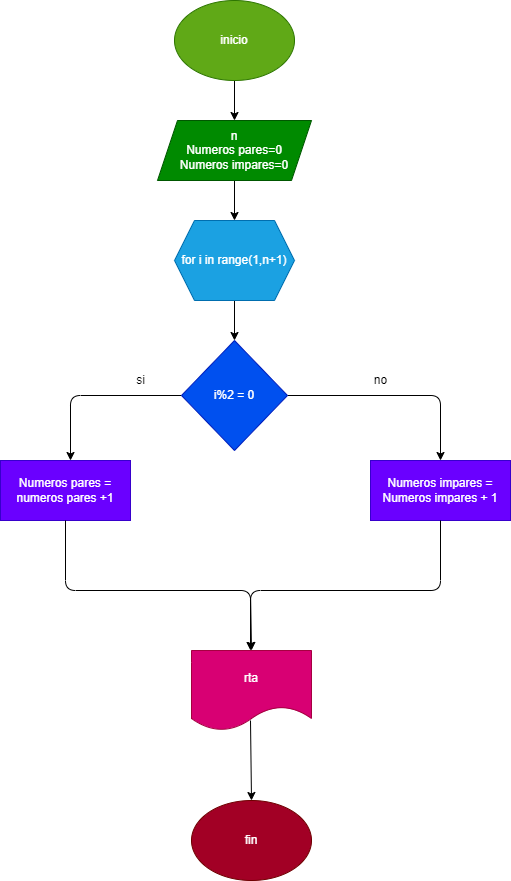

The diagram above was exported from draw.io. Its source (the exported page's mxGraphModel, read from the mxfile embedded in the PNG):
<mxGraphModel dx="979" dy="662" grid="1" gridSize="10" guides="1" tooltips="1" connect="1" arrows="1" fold="1" page="1" pageScale="1" pageWidth="827" pageHeight="1169" math="0" shadow="0">
  <root>
    <mxCell id="0" />
    <mxCell id="1" parent="0" />
    <mxCell id="4" value="" style="edgeStyle=none;html=1;" edge="1" parent="1" source="2" target="3">
      <mxGeometry relative="1" as="geometry" />
    </mxCell>
    <mxCell id="2" value="inicio" style="ellipse;whiteSpace=wrap;html=1;fillColor=#60a917;fontColor=#ffffff;strokeColor=#2D7600;" vertex="1" parent="1">
      <mxGeometry x="354" y="40" width="120" height="80" as="geometry" />
    </mxCell>
    <mxCell id="8" value="" style="edgeStyle=none;html=1;" edge="1" parent="1" source="3" target="7">
      <mxGeometry relative="1" as="geometry" />
    </mxCell>
    <mxCell id="3" value="n&lt;br&gt;Numeros pares=0&lt;br&gt;Numeros impares=0" style="shape=parallelogram;perimeter=parallelogramPerimeter;whiteSpace=wrap;html=1;fixedSize=1;fillColor=#008a00;fontColor=#ffffff;strokeColor=#005700;" vertex="1" parent="1">
      <mxGeometry x="337" y="160" width="154" height="60" as="geometry" />
    </mxCell>
    <mxCell id="10" value="" style="edgeStyle=none;html=1;" edge="1" parent="1" source="7" target="9">
      <mxGeometry relative="1" as="geometry" />
    </mxCell>
    <mxCell id="7" value="for i in range(1,n+1)" style="shape=hexagon;perimeter=hexagonPerimeter2;whiteSpace=wrap;html=1;fixedSize=1;fillColor=#1ba1e2;fontColor=#ffffff;strokeColor=#006EAF;" vertex="1" parent="1">
      <mxGeometry x="354" y="260" width="120" height="80" as="geometry" />
    </mxCell>
    <mxCell id="15" value="" style="edgeStyle=none;html=1;" edge="1" parent="1" source="9">
      <mxGeometry relative="1" as="geometry">
        <mxPoint x="620" y="500" as="targetPoint" />
        <Array as="points">
          <mxPoint x="620" y="435" />
        </Array>
      </mxGeometry>
    </mxCell>
    <mxCell id="17" value="" style="edgeStyle=none;html=1;" edge="1" parent="1" source="9">
      <mxGeometry relative="1" as="geometry">
        <mxPoint x="250" y="500" as="targetPoint" />
        <Array as="points">
          <mxPoint x="250" y="435" />
        </Array>
      </mxGeometry>
    </mxCell>
    <mxCell id="9" value="i%2 = 0" style="rhombus;whiteSpace=wrap;html=1;fillColor=#0050ef;fontColor=#ffffff;strokeColor=#001DBC;" vertex="1" parent="1">
      <mxGeometry x="361" y="380" width="106" height="110" as="geometry" />
    </mxCell>
    <mxCell id="19" value="no" style="text;html=1;align=center;verticalAlign=middle;resizable=0;points=[];autosize=1;strokeColor=none;fillColor=none;" vertex="1" parent="1">
      <mxGeometry x="540" y="405" width="40" height="30" as="geometry" />
    </mxCell>
    <mxCell id="20" value="Numeros pares = numeros pares +1" style="rounded=0;whiteSpace=wrap;html=1;fillColor=#6a00ff;fontColor=#ffffff;strokeColor=#3700CC;" vertex="1" parent="1">
      <mxGeometry x="180" y="500" width="130" height="60" as="geometry" />
    </mxCell>
    <mxCell id="21" value="Numeros impares = Numeros impares + 1" style="rounded=0;whiteSpace=wrap;html=1;fillColor=#6a00ff;fontColor=#ffffff;strokeColor=#3700CC;" vertex="1" parent="1">
      <mxGeometry x="550" y="500" width="140" height="60" as="geometry" />
    </mxCell>
    <mxCell id="23" value="si" style="text;html=1;align=center;verticalAlign=middle;resizable=0;points=[];autosize=1;strokeColor=none;fillColor=none;" vertex="1" parent="1">
      <mxGeometry x="305" y="405" width="30" height="30" as="geometry" />
    </mxCell>
    <mxCell id="24" value="rta" style="shape=document;whiteSpace=wrap;html=1;boundedLbl=1;fillColor=#d80073;fontColor=#ffffff;strokeColor=#A50040;" vertex="1" parent="1">
      <mxGeometry x="371" y="690" width="120" height="80" as="geometry" />
    </mxCell>
    <mxCell id="25" value="" style="endArrow=classic;html=1;entryX=0.5;entryY=0;entryDx=0;entryDy=0;exitX=0.5;exitY=1;exitDx=0;exitDy=0;" edge="1" parent="1" source="20" target="24">
      <mxGeometry width="50" height="50" relative="1" as="geometry">
        <mxPoint x="400" y="580" as="sourcePoint" />
        <mxPoint x="450" y="530" as="targetPoint" />
        <Array as="points">
          <mxPoint x="245" y="630" />
          <mxPoint x="430" y="630" />
        </Array>
      </mxGeometry>
    </mxCell>
    <mxCell id="26" value="" style="endArrow=classic;html=1;exitX=0.5;exitY=1;exitDx=0;exitDy=0;" edge="1" parent="1" source="21">
      <mxGeometry width="50" height="50" relative="1" as="geometry">
        <mxPoint x="560" y="610" as="sourcePoint" />
        <mxPoint x="430" y="690" as="targetPoint" />
        <Array as="points">
          <mxPoint x="620" y="630" />
          <mxPoint x="430" y="630" />
        </Array>
      </mxGeometry>
    </mxCell>
    <mxCell id="27" value="fin" style="ellipse;whiteSpace=wrap;html=1;fillColor=#a20025;fontColor=#ffffff;strokeColor=#6F0000;" vertex="1" parent="1">
      <mxGeometry x="371" y="840" width="120" height="80" as="geometry" />
    </mxCell>
    <mxCell id="28" value="" style="endArrow=classic;html=1;entryX=0.5;entryY=0;entryDx=0;entryDy=0;" edge="1" parent="1" target="27">
      <mxGeometry width="50" height="50" relative="1" as="geometry">
        <mxPoint x="430" y="760" as="sourcePoint" />
        <mxPoint x="390" y="690" as="targetPoint" />
      </mxGeometry>
    </mxCell>
  </root>
</mxGraphModel>